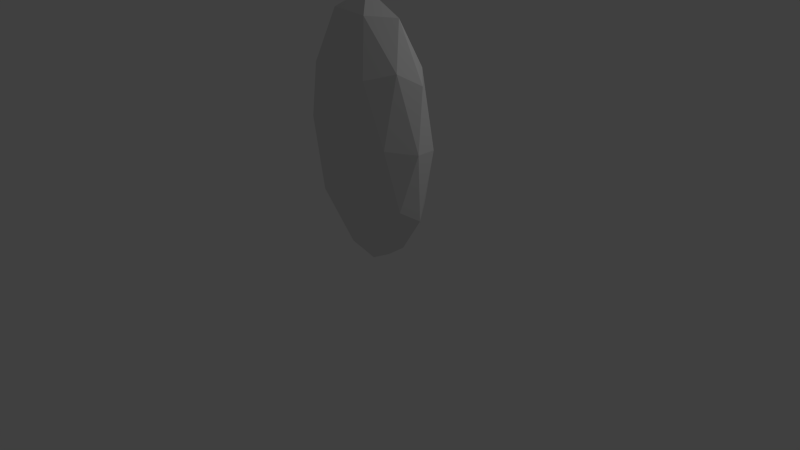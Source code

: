 # Source: bonestest_sphereblend.blend  (saved by Blender 2.76.0; exported with 4.5.12 LTS)
import bpy
from mathutils import Matrix  # noqa: F401  (used for matrix-valued properties, if any)

bpy.ops.wm.read_factory_settings(use_empty=True)
scene = bpy.context.scene
scene.name = 'Scene'

# ---- collections
col_collection_1 = bpy.data.collections.new('Collection 1'); scene.collection.children.link(col_collection_1)

# ---- world
world_world = bpy.data.worlds.new('World'); scene.world = world_world
world_world.color = (0.05088, 0.05088, 0.05088)
world_world.use_sun_shadow = False
world_world.sun_shadow_jitter_overblur = 0.0
world_world.cycles.sampling_method = 'MANUAL'
world_world.cycles.sample_map_resolution = 256

# ---- cameras
cam_camera = bpy.data.cameras.new('Camera')
cam_camera.clip_end = 100.0
cam_camera.lens = 35.0
cam_camera.sensor_width = 32.0
cam_camera.sensor_height = 18.0
cam_camera.ortho_scale = 7.314
cam_camera.dof.focus_distance = 0.0
cam_camera.dof.aperture_fstop = 128.0

# ---- lights
light_lamp = bpy.data.lights.new('Lamp', 'POINT')
light_lamp.transmission_factor = 0.0
light_lamp.cutoff_distance = 30.0
light_lamp.energy = 100.0
light_lamp.shadow_buffer_clip_start = 1.001
light_lamp.shadow_soft_size = 0.1
light_lamp.shadow_maximum_resolution = 0.006
light_lamp.use_absolute_resolution = True
light_lamp.cycles.use_multiple_importance_sampling = False

# ---- meshes
me_icosphere = bpy.data.meshes.new('Icosphere')
me_icosphere.from_pydata([(0.0, 0.0, -1.0), (0.7236, -0.5257, -0.4472), (-0.2764, -0.8506, -0.4472), (-0.8944, 0.0, -0.4472), (-0.2764, 0.8506, -0.4472), (0.7236, 0.5257, -0.4472), (0.2764, -0.8506, 0.4472), (-0.7236, -0.5257, 0.4472), (-0.7236, 0.5257, 0.4472), (0.2764, 0.8506, 0.4472), (0.8944, 0.0, 0.4472), (0.0, 0.0, 1.0), (-0.1625, -0.5, -0.8507), (0.4253, -0.309, -0.8507), (0.2629, -0.809, -0.5257), (0.8506, 0.0, -0.5257), (0.4253, 0.309, -0.8507), (-0.5257, 0.0, -0.8507), (-0.6882, -0.5, -0.5257), (-0.1625, 0.5, -0.8507), (-0.6882, 0.5, -0.5257), (0.2629, 0.809, -0.5257), (0.9511, -0.309, 0.0), (0.9511, 0.309, 0.0), (0.0, -1.0, 0.0), (0.5878, -0.809, 0.0), (-0.9511, -0.309, 0.0), (-0.5878, -0.809, 0.0), (-0.5878, 0.809, 0.0), (-0.9511, 0.309, 0.0), (0.5878, 0.809, 0.0), (0.0, 1.0, 0.0), (0.6882, -0.5, 0.5257), (-0.2629, -0.809, 0.5257), (-0.8506, 0.0, 0.5257), (-0.2629, 0.809, 0.5257), (0.6882, 0.5, 0.5257), (0.1625, -0.5, 0.8507), (0.5257, 0.0, 0.8507), (-0.4253, -0.309, 0.8507), (-0.4253, 0.309, 0.8507), (0.1625, 0.5, 0.8507)], [], [(0, 13, 12), (1, 13, 15), (0, 12, 17), (0, 17, 19), (0, 19, 16), (1, 15, 22), (2, 14, 24), (3, 18, 26), (4, 20, 28), (5, 21, 30), (1, 22, 25), (2, 24, 27), (3, 26, 29), (4, 28, 31), (5, 30, 23), (6, 32, 37), (7, 33, 39), (8, 34, 40), (9, 35, 41), (10, 36, 38), (38, 41, 11), (38, 36, 41), (36, 9, 41), (41, 40, 11), (41, 35, 40), (35, 8, 40), (40, 39, 11), (40, 34, 39), (34, 7, 39), (39, 37, 11), (39, 33, 37), (33, 6, 37), (37, 38, 11), (37, 32, 38), (32, 10, 38), (23, 36, 10), (23, 30, 36), (30, 9, 36), (31, 35, 9), (31, 28, 35), (28, 8, 35), (29, 34, 8), (29, 26, 34), (26, 7, 34), (27, 33, 7), (27, 24, 33), (24, 6, 33), (25, 32, 6), (25, 22, 32), (22, 10, 32), (30, 31, 9), (30, 21, 31), (21, 4, 31), (28, 29, 8), (28, 20, 29), (20, 3, 29), (26, 27, 7), (26, 18, 27), (18, 2, 27), (24, 25, 6), (24, 14, 25), (14, 1, 25), (22, 23, 10), (22, 15, 23), (15, 5, 23), (16, 21, 5), (16, 19, 21), (19, 4, 21), (19, 20, 4), (19, 17, 20), (17, 3, 20), (17, 18, 3), (17, 12, 18), (12, 2, 18), (15, 16, 5), (15, 13, 16), (13, 0, 16), (12, 14, 2), (12, 13, 14), (13, 1, 14)])
me_icosphere.use_remesh_preserve_volume = False
me_icosphere.use_remesh_preserve_attributes = False
me_icosphere.use_mirror_vertex_groups = False
me_icosphere.update()
arm_armature = bpy.data.armatures.new('Armature')  # bones are not reproduced

# ---- objects
ob_armature = bpy.data.objects.new('Armature', arm_armature)
ob_icosphere = bpy.data.objects.new('Icosphere', me_icosphere)
ob_lamp = bpy.data.objects.new('Lamp', light_lamp)
ob_camera = bpy.data.objects.new('Camera', cam_camera)

# ---- transforms, parenting, visibility, modifiers, constraints
ob_armature.location = (0.0, 0.0, 0.0)
ob_armature.show_in_front = True
ob_armature.lineart.crease_threshold = 0.0
ob_icosphere.parent = ob_armature
ob_icosphere.location = (0.0, 0.0, 1.664)
ob_icosphere.scale = (1.0, 0.39, 1.71)
ob_icosphere.lineart.crease_threshold = 0.0
_vg = ob_icosphere.vertex_groups.new(name='Bone')
for _i, _w in zip([0, 1, 2, 3, 4, 5, 12, 13, 14, 15, 16, 17, 18, 19, 20, 21, 22, 23, 30], [0.9067, 0.3163, 0.1443, 0.09991, 0.1443, 0.317, 0.8628, 0.8803, 0.7872, 0.3181, 0.8803, 0.7523, 0.176, 0.8629, 0.176, 0.7874, 0.00784, 0.008939, 0.01206]): _vg.add([_i], _w, 'REPLACE')
_vg = ob_icosphere.vertex_groups.new(name='Bone.001')
for _i, _w in zip([0, 1, 2, 3, 4, 5, 6, 7, 8, 9, 10, 12, 13, 14, 15, 16, 17, 18, 19, 20, 21, 22, 23, 24, 25, 26, 27, 28, 29, 30, 31, 32, 33, 34, 35, 36], [0.08572, 0.492, 0.8377, 0.861, 0.838, 0.4953, 0.05072, 0.1909, 0.1911, 0.05353, 0.004855, 0.1301, 0.09943, 0.1748, 0.5448, 0.09953, 0.2407, 0.802, 0.1302, 0.8021, 0.1756, 0.07067, 0.07466, 0.8641, 0.1033, 0.8235, 0.8398, 0.8404, 0.8236, 0.1406, 0.867, 0.0004914, 0.05723, 0.1404, 0.05875, 0.003612]): _vg.add([_i], _w, 'REPLACE')
_vg = ob_icosphere.vertex_groups.new(name='Bone.002')
for _i, _w in zip([3, 6, 7, 8, 9, 10, 22, 23, 24, 25, 26, 27, 28, 29, 30, 31, 32, 33, 34, 35, 36, 37, 38, 39, 40, 41], [0.01228, 0.8162, 0.7131, 0.7126, 0.8137, 0.4281, 0.03171, 0.03424, 0.04492, 0.03296, 0.1325, 0.1101, 0.1102, 0.1325, 0.05622, 0.04689, 0.606, 0.8316, 0.7232, 0.8283, 0.6063, 0.06, 0.1719, 0.1809, 0.1801, 0.06879]): _vg.add([_i], _w, 'REPLACE')
_vg = ob_icosphere.vertex_groups.new(name='Bone.003')
for _i, _w in zip([6, 7, 8, 9, 10, 11, 32, 33, 34, 35, 36, 37, 38, 39, 40, 41], [0.06633, 0.0854, 0.08573, 0.06735, 0.06649, 0.9854, 0.1482, 0.1004, 0.1282, 0.1022, 0.1483, 0.9308, 0.7871, 0.7972, 0.798, 0.9206]): _vg.add([_i], _w, 'REPLACE')
_vg = ob_icosphere.vertex_groups.new(name='Bone.004')
for _i, _w in zip([1, 5, 6, 9, 10, 14, 15, 21, 22, 23, 24, 25, 30, 31, 32, 36, 38], [0.1806, 0.1751, 0.06444, 0.06272, 0.4719, 0.01788, 0.1283, 0.01501, 0.855, 0.849, 0.06512, 0.8275, 0.7655, 0.06037, 0.2173, 0.2152, 0.01604]): _vg.add([_i], _w, 'REPLACE')
_m = ob_icosphere.modifiers.new('Armature', 'ARMATURE')
_m.object = ob_armature
ob_lamp.location = (4.076, 1.005, 5.904)
ob_lamp.rotation_euler = (0.6503, 0.05522, 1.866)
ob_lamp.lock_rotations_4d = False
ob_lamp.empty_display_type = 'ARROWS'
ob_lamp.color = (0.0, 0.0, 0.0, 0.0)
ob_lamp.lineart.crease_threshold = 0.0
ob_camera.location = (7.481, -6.508, 5.344)
ob_camera.rotation_euler = (1.109, 0.01082, 0.8149)
ob_camera.lock_rotations_4d = False
ob_camera.empty_display_type = 'ARROWS'
ob_camera.color = (0.0, 0.0, 0.0, 0.0)
ob_camera.display_type = 'WIRE'
ob_camera.lineart.crease_threshold = 0.0

# ---- collection membership
col_collection_1.objects.link(ob_armature)
col_collection_1.objects.link(ob_icosphere)
col_collection_1.objects.link(ob_lamp)
col_collection_1.objects.link(ob_camera)

# ---- scene / render settings (as saved in the file)
scene.camera = ob_camera
scene.frame_start = 1; scene.frame_end = 250; scene.frame_set(1)
scene.render.engine = 'BLENDER_EEVEE_NEXT'
scene.render.resolution_percentage = 50
scene.render.dither_intensity = 0.0
scene.cycles.use_denoising = False
scene.cycles.samples = 10
scene.cycles.sampling_pattern = 'TABULATED_SOBOL'
scene.cycles.light_sampling_threshold = 0.0
scene.cycles.use_adaptive_sampling = False
scene.cycles.use_light_tree = False
scene.cycles.blur_glossy = 0.0
scene.cycles.pixel_filter_type = 'GAUSSIAN'
scene.cycles.sample_clamp_indirect = 0.0
scene.view_settings.view_transform = 'Standard'
bpy.context.view_layer.update()
